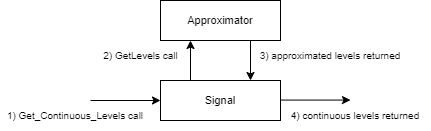

The diagram above was exported from draw.io. Its source (the exported page's mxGraphModel, read from the mxfile embedded in the PNG):
<mxGraphModel dx="1718" dy="935" grid="1" gridSize="10" guides="1" tooltips="1" connect="1" arrows="1" fold="1" page="1" pageScale="1" pageWidth="827" pageHeight="1169" math="0" shadow="0">
  <root>
    <mxCell id="0" />
    <mxCell id="1" parent="0" />
    <mxCell id="2" style="edgeStyle=orthogonalEdgeStyle;rounded=0;orthogonalLoop=1;jettySize=auto;html=1;exitX=0.25;exitY=0;exitDx=0;exitDy=0;entryX=0.25;entryY=1;entryDx=0;entryDy=0;strokeColor=#000000;fontSize=10;" edge="1" source="3" target="5" parent="1">
      <mxGeometry relative="1" as="geometry" />
    </mxCell>
    <mxCell id="3" value="Signal" style="rounded=0;whiteSpace=wrap;html=1;fontSize=11;" vertex="1" parent="1">
      <mxGeometry x="360" y="1080" width="120" height="40" as="geometry" />
    </mxCell>
    <mxCell id="4" style="edgeStyle=orthogonalEdgeStyle;rounded=0;orthogonalLoop=1;jettySize=auto;html=1;exitX=0.75;exitY=1;exitDx=0;exitDy=0;entryX=0.75;entryY=0;entryDx=0;entryDy=0;strokeColor=#000000;fontSize=10;" edge="1" source="5" target="3" parent="1">
      <mxGeometry relative="1" as="geometry" />
    </mxCell>
    <mxCell id="5" value="Approximator" style="rounded=0;whiteSpace=wrap;html=1;fontSize=11;" vertex="1" parent="1">
      <mxGeometry x="360" y="1000" width="120" height="40" as="geometry" />
    </mxCell>
    <mxCell id="6" value="" style="endArrow=classic;html=1;rounded=0;strokeColor=#000000;fontSize=10;entryX=0;entryY=0.5;entryDx=0;entryDy=0;" edge="1" target="3" parent="1">
      <mxGeometry width="50" height="50" relative="1" as="geometry">
        <mxPoint x="290" y="1100" as="sourcePoint" />
        <mxPoint x="300" y="1090" as="targetPoint" />
      </mxGeometry>
    </mxCell>
    <mxCell id="7" value="" style="endArrow=classic;html=1;rounded=0;strokeColor=#000000;fontSize=10;entryX=0;entryY=0.5;entryDx=0;entryDy=0;" edge="1" parent="1">
      <mxGeometry width="50" height="50" relative="1" as="geometry">
        <mxPoint x="480" y="1099.5799999999997" as="sourcePoint" />
        <mxPoint x="550" y="1099.5799999999997" as="targetPoint" />
      </mxGeometry>
    </mxCell>
    <mxCell id="8" value="1) Get_Continuous_Levels call" style="text;html=1;strokeColor=none;fillColor=none;align=center;verticalAlign=middle;whiteSpace=wrap;rounded=0;fontSize=10;" vertex="1" parent="1">
      <mxGeometry x="200" y="1100" width="150" height="30" as="geometry" />
    </mxCell>
    <mxCell id="9" value="2) GetLevels call" style="text;html=1;strokeColor=none;fillColor=none;align=center;verticalAlign=middle;whiteSpace=wrap;rounded=0;fontSize=10;" vertex="1" parent="1">
      <mxGeometry x="292.5" y="1040" width="95" height="30" as="geometry" />
    </mxCell>
    <mxCell id="10" value="3) approximated levels returned" style="text;html=1;strokeColor=none;fillColor=none;align=center;verticalAlign=middle;whiteSpace=wrap;rounded=0;fontSize=10;" vertex="1" parent="1">
      <mxGeometry x="450" y="1040" width="160" height="30" as="geometry" />
    </mxCell>
    <mxCell id="11" value="4) continuous levels returned" style="text;html=1;strokeColor=none;fillColor=none;align=center;verticalAlign=middle;whiteSpace=wrap;rounded=0;fontSize=10;" vertex="1" parent="1">
      <mxGeometry x="480" y="1100" width="150" height="30" as="geometry" />
    </mxCell>
  </root>
</mxGraphModel>